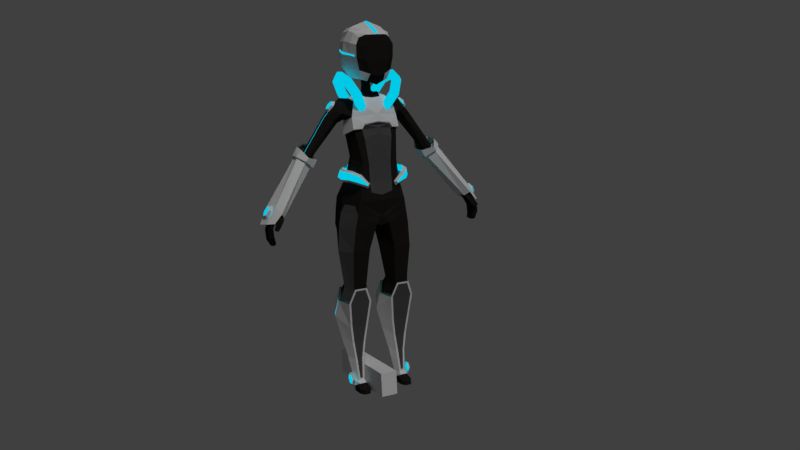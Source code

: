 # Source: scifi-character.blend  (saved by Blender 2.79.0; exported with 4.5.12 LTS)
import bpy
from mathutils import Matrix  # noqa: F401  (used for matrix-valued properties, if any)

bpy.ops.wm.read_factory_settings(use_empty=True)
scene = bpy.context.scene
scene.name = 'Scene'

# ---- collections
col_collection_1 = bpy.data.collections.new('Collection 1'); scene.collection.children.link(col_collection_1)
col_collection_2 = bpy.data.collections.new('Collection 2'); scene.collection.children.link(col_collection_2)
col_collection_2.hide_render = True
col_collection_2.hide_viewport = True

# ---- materials (node trees are filled in below, after node groups)
mat_material = bpy.data.materials.new('Material')
mat_material.alpha_threshold = 0.0
mat_material.roughness = 0.5
mat_material.line_color = (0.0, 0.0, 0.0, 1.0)
mat_material_001 = bpy.data.materials.new('Material.001')
mat_material_001.alpha_threshold = 0.0
mat_material_001.roughness = 0.5
mat_material_002 = bpy.data.materials.new('Material.002')
mat_material_002.alpha_threshold = 0.0
mat_material_002.roughness = 0.5
mat_material_003 = bpy.data.materials.new('Material.003')
mat_material_003.alpha_threshold = 0.0
mat_material_003.roughness = 0.5
mat_material_006 = bpy.data.materials.new('Material.006')
mat_material_006.alpha_threshold = 0.0
mat_material_006.roughness = 0.5
mat_material_005 = bpy.data.materials.new('Material.005')
mat_material_005.alpha_threshold = 0.0
mat_material_005.roughness = 0.5
mat_material_004 = bpy.data.materials.new('Material.004')
mat_material_004.alpha_threshold = 0.0
mat_material_004.roughness = 0.5

# ---- material node trees
mat_material.use_nodes = True; mat_material.node_tree.nodes.clear()
_N = mat_material.node_tree.nodes; _L = mat_material.node_tree.links
n0 = _N.new('ShaderNodeOutputMaterial'); n0.name = 'Material Output'; n0.location = (300, 300)
n1 = _N.new('ShaderNodeBsdfDiffuse'); n1.name = 'Diffuse BSDF'; n1.location = (10, 300)
n1.inputs[0].default_value = (0.01739, 0.01568, 0.01385, 1.0)
_L.new(n1.outputs[0], n0.inputs[0])
n0.is_active_output = True
mat_material_001.use_nodes = True; mat_material_001.node_tree.nodes.clear()
_N = mat_material_001.node_tree.nodes; _L = mat_material_001.node_tree.links
n0 = _N.new('ShaderNodeOutputMaterial'); n0.name = 'Material Output'; n0.location = (300, 300)
n1 = _N.new('ShaderNodeBsdfDiffuse'); n1.name = 'Diffuse BSDF'; n1.location = (10, 300)
_L.new(n1.outputs[0], n0.inputs[0])
n0.is_active_output = True
mat_material_002.use_nodes = True; mat_material_002.node_tree.nodes.clear()
_N = mat_material_002.node_tree.nodes; _L = mat_material_002.node_tree.links
n0 = _N.new('ShaderNodeOutputMaterial'); n0.name = 'Material Output'; n0.location = (300, 300)
n1 = _N.new('ShaderNodeEmission'); n1.name = 'Emission'; n1.location = (10, 300)
n1.inputs[0].default_value = (0.0, 0.5905, 0.8, 1.0)
_L.new(n1.outputs[0], n0.inputs[0])
n0.is_active_output = True
mat_material_003.use_nodes = True; mat_material_003.node_tree.nodes.clear()
_N = mat_material_003.node_tree.nodes; _L = mat_material_003.node_tree.links
n0 = _N.new('ShaderNodeOutputMaterial'); n0.name = 'Material Output'; n0.location = (300, 300)
n1 = _N.new('ShaderNodeBsdfDiffuse'); n1.name = 'Diffuse BSDF'; n1.location = (10, 300)
n1.inputs[0].default_value = (0.08001, 0.08001, 0.08001, 1.0)
_L.new(n1.outputs[0], n0.inputs[0])
n0.is_active_output = True
mat_material_006.use_nodes = True; mat_material_006.node_tree.nodes.clear()
_N = mat_material_006.node_tree.nodes; _L = mat_material_006.node_tree.links
n0 = _N.new('ShaderNodeOutputMaterial'); n0.name = 'Material Output'; n0.location = (300, 300)
n1 = _N.new('ShaderNodeEmission'); n1.name = 'Emission'; n1.location = (10, 300)
n1.inputs[0].default_value = (0.8, 0.1316, 0.1483, 1.0)
_L.new(n1.outputs[0], n0.inputs[0])
n0.is_active_output = True
mat_material_005.use_nodes = True; mat_material_005.node_tree.nodes.clear()
_N = mat_material_005.node_tree.nodes; _L = mat_material_005.node_tree.links
n0 = _N.new('ShaderNodeOutputMaterial'); n0.name = 'Material Output'; n0.location = (300, 300)
n1 = _N.new('ShaderNodeEmission'); n1.name = 'Emission'; n1.location = (10, 300)
n1.inputs[0].default_value = (0.3167, 0.8, 0.1545, 1.0)
_L.new(n1.outputs[0], n0.inputs[0])
n0.is_active_output = True
mat_material_004.use_nodes = True; mat_material_004.node_tree.nodes.clear()
_N = mat_material_004.node_tree.nodes; _L = mat_material_004.node_tree.links
n0 = _N.new('ShaderNodeOutputMaterial'); n0.name = 'Material Output'; n0.location = (300, 300)
n1 = _N.new('ShaderNodeEmission'); n1.name = 'Emission'; n1.location = (10, 300)
n1.inputs[0].default_value = (0.01943, 0.2584, 0.8, 1.0)
_L.new(n1.outputs[0], n0.inputs[0])
n0.is_active_output = True

# ---- world
world_world = bpy.data.worlds.new('World'); scene.world = world_world
world_world.color = (0.05088, 0.05088, 0.05088)
world_world.use_sun_shadow = False
world_world.sun_shadow_jitter_overblur = 0.0
world_world.cycles.sampling_method = 'MANUAL'

# ---- cameras
cam_camera = bpy.data.cameras.new('Camera')
cam_camera.clip_end = 100.0
cam_camera.lens = 35.0
cam_camera.sensor_width = 32.0
cam_camera.sensor_height = 18.0
cam_camera.ortho_scale = 7.314
cam_camera.dof.focus_distance = 0.0

# ---- lights
light_lamp = bpy.data.lights.new('Lamp', 'SUN')
light_lamp.transmission_factor = 0.0
light_lamp.cutoff_distance = 30.0
light_lamp.angle = 0.1993
light_lamp.energy = 1.0
light_lamp.shadow_buffer_clip_start = 1.001
light_lamp.shadow_soft_size = 0.1
light_lamp.shadow_cascade_max_distance = 1000.0

# ---- meshes
me_cube_006 = bpy.data.meshes.new('Cube.006')
me_cube_006.from_pydata([(0.7577, 0.2874, 6.891), (0.6545, -0.7147, 6.709), (0.9215, -0.1803, 6.848), (0.5247, 0.3582, 6.844), (0.7616, -0.683, 6.429), (0.9963, -0.1436, 6.49), (0.8399, 0.4191, 6.575), (0.5247, 0.4359, 6.662), (0.4505, -0.6913, 6.292), (0.3904, -0.7117, 6.424), (0.5603, 0.3486, 6.988), (0.3619, 0.3192, 7.065), (0.1635, 0.3486, 6.988), (0.08128, 0.4196, 6.803), (0.1635, 0.4907, 6.618), (0.3619, 0.5201, 6.541), (0.3619, 0.5594, 6.62), (0.2059, 0.5363, 6.681), (0.1413, 0.4804, 6.826), (0.6425, 0.4196, 6.803), (0.5603, 0.4907, 6.618), (0.2059, 0.4246, 6.972), (0.3619, 0.4015, 7.032), (0.5179, 0.4246, 6.972), (0.5825, 0.4804, 6.826), (0.5179, 0.5363, 6.681), (0.7911, -0.7535, 6.494), (0.4882, -0.7749, 6.373), (0.7907, 0.3545, 6.857), (0.5681, 0.4113, 6.826), (1.011, -0.1802, 6.798), (0.7463, -0.7661, 6.67), (0.5678, 0.4593, 6.713), (0.8558, 0.4518, 6.666), (1.063, -0.1615, 6.563), (0.4719, -0.7825, 6.412), (0.3619, 0.4804, 6.826), (0.9223, -0.5325, 6.771), (0.9631, -0.5176, 6.563), (0.8371, -0.5059, 6.818), (0.9095, -0.4732, 6.496), (0.9604, 0.09593, 6.826), (1.023, 0.1486, 6.613), (0.8964, 0.06781, 6.867), (0.9813, 0.1448, 6.53), (0.309, 0.3656, 7.004), (0.2536, 0.3789, 6.983), (0.0, 0.4124, 6.786), (0.0, 0.3939, 6.818), (0.1221, 0.4312, 7.563), (0.06827, 0.4342, 7.545), (0.3299, 0.4155, 6.794), (0.3782, 0.3908, 6.822), (0.1893, 0.3482, 7.178), (0.2473, 0.3371, 7.184)], [], [(28, 33, 32, 29), (41, 42, 33, 28), (37, 38, 34, 30), (27, 26, 31, 35), (20, 25, 24, 19), (12, 21, 18, 13), (11, 22, 21, 12), (14, 17, 16, 15), (13, 18, 17, 14), (15, 16, 25, 20), (10, 23, 22, 11), (19, 24, 23, 10), (26, 27, 8, 4), (28, 29, 3, 0), (41, 28, 0, 43), (37, 30, 2, 39), (29, 32, 7, 3), (32, 33, 6, 7), (42, 34, 5, 44), (38, 26, 4, 40), (35, 31, 1, 9), (27, 35, 9, 8), (25, 16, 36), (24, 25, 36), (16, 17, 36), (18, 21, 36), (21, 22, 36), (22, 23, 36), (17, 18, 36), (23, 24, 36), (34, 38, 40, 5), (31, 37, 39, 1), (31, 26, 38, 37), (33, 42, 44, 6), (30, 41, 43, 2), (30, 34, 42, 41), (51, 52, 48, 47), (53, 50, 49, 54), (46, 53, 54, 45)])
me_cube_006.polygons.foreach_set('material_index', [2, 2, 2, 2, 1, 1, 1, 1, 1, 1, 1, 1, 1, 1, 1, 1, 1, 1, 1, 1, 1, 1, 2, 2, 2, 2, 2, 2, 2, 2, 1, 1, 2, 1, 1, 2, 2, 2, 2])
me_cube_006.materials.append(mat_material)
me_cube_006.materials.append(mat_material_001)
me_cube_006.materials.append(mat_material_002)
me_cube_006.materials.append(mat_material_003)
me_cube_006.use_remesh_preserve_volume = False
me_cube_006.use_remesh_preserve_attributes = False
me_cube_006.use_mirror_vertex_groups = False
me_cube_006.update()
me_cube = bpy.data.meshes.new('Cube')
me_cube.from_pydata([(0.09825, 0.2212, 5.107), (0.2002, -0.6571, 5.214), (0.0, 8.262e-08, 4.994), (0.6458, 0.3128, 8.403), (0.7102, -0.3726, 8.373), (0.7649, 0.02354, 8.288), (0.1198, 0.0, 4.994), (0.0, 0.2212, 5.122), (0.0, -0.5454, 5.138), (0.0, 0.4606, 8.17), (0.0, -0.6289, 8.425), (0.8538, 0.693, 5.965), (0.722, -0.693, 5.908), (0.9778, 0.007794, 5.955), (0.0, 0.693, 5.908), (0.0, -0.693, 5.908), (0.5474, 0.2641, 7.179), (0.5474, -0.6299, 7.051), (0.0, 0.3294, 7.191), (0.6988, -0.1891, 7.136), (0.0, -0.6299, 7.001), (0.9391, 0.5027, 4.415), (1.203, 1.652e-07, 4.415), (0.9391, -0.5027, 4.415), (0.4107, -0.5027, 4.415), (0.1464, 1.652e-07, 4.415), (0.4107, 0.5027, 4.415), (0.8868, 0.263, 3.5), (1.071, 1.652e-07, 3.319), (0.8868, -0.263, 3.139), (0.5183, -0.263, 3.139), (0.3341, 1.652e-07, 3.319), (0.5183, 0.263, 3.5), (1.059, 0.8194, 2.716), (1.271, 0.3702, 2.375), (0.9292, -0.112, 2.051), (0.4182, -0.1108, 2.044), (0.1338, 0.3702, 2.375), (0.3458, 0.8194, 2.716), (0.8175, 0.2498, 0.01591), (0.9012, 0.06383, 0.152), (0.8175, -0.1791, 0.2632), (0.5876, -0.1791, 0.2632), (0.5039, 0.06383, 0.152), (0.5876, 0.2498, 0.01591), (0.2846, 0.7064, 5.123), (0.8627, -0.5979, 5.161), (0.9981, 0.5979, 5.154), (1.135, 0.0, 5.182), (0.4947, 0.2686, 8.881), (0.4868, -0.3232, 8.784), (0.6121, -0.0001213, 8.859), (0.0, 0.4384, 8.87), (0.0, -0.4796, 8.731), (0.1939, 0.202, 8.931), (0.2226, -0.3478, 8.916), (0.343, 0.0002882, 9.052), (0.0, 0.2224, 8.942), (0.0, -0.3802, 8.887), (0.8617, 0.4112, 8.453), (0.9342, -0.2129, 8.475), (0.8228, 0.02706, 8.275), (0.7661, 0.3167, 8.907), (0.838, -0.1912, 8.762), (0.8606, 0.01221, 8.865), (1.032, 0.03774, 8.824), (1.22, 0.03582, 8.574), (1.196, 0.26, 8.579), (1.002, 0.1968, 8.772), (0.9846, -0.1328, 8.746), (1.132, -0.154, 8.536), (0.1064, 0.1392, 9.077), (0.1064, -0.03566, 9.077), (0.1716, 0.05174, 9.077), (0.0, 0.1392, 9.077), (0.0, -0.03566, 9.077), (1.797, 0.3603, 7.614), (1.967, 0.3085, 7.666), (1.664, 0.295, 7.467), (2.396, 0.3005, 7.02), (3.077, 0.1003, 5.744), (3.081, -0.3948, 5.83), (3.152, -0.2649, 5.84), (3.143, -0.01613, 5.804), (0.7923, -0.6454, 5.534), (1.055, 0.0005389, 5.566), (0.926, 0.6673, 5.559), (0.08017, 0.7948, 5.515), (0.1448, -0.6454, 5.399), (0.0, -0.5961, 5.455), (0.8009, -0.1351, 6.543), (0.0, -0.6425, 6.455), (0.6662, 0.3782, 6.573), (0.6047, -0.6425, 6.455), (0.0, 0.3782, 6.546), (0.4113, -0.5397, 9.415), (0.4822, -0.6342, 10.59), (0.5164, 0.3743, 10.78), (0.0, 0.1535, 9.419), (0.0, 0.4837, 11.01), (0.5689, 0.5433, 10.26), (0.5162, 0.03696, 9.487), (0.5721, -0.1628, 10.8), (0.5808, -0.6353, 10.04), (0.0, -0.8576, 10.66), (0.0, -0.1737, 11.08), (0.7391, -0.0132, 10.16), (3.242, 0.1279, 5.588), (3.181, -0.02963, 5.572), (3.184, -0.329, 5.624), (3.247, -0.4709, 5.692), (3.308, -0.3134, 5.708), (3.305, -0.01396, 5.656), (3.372, 0.08644, 5.344), (3.299, -0.06561, 5.36), (3.302, -0.365, 5.412), (3.377, -0.5124, 5.448), (3.451, -0.3603, 5.432), (3.448, -0.06091, 5.38), (3.002, -0.4748, 5.682), (3.04, -0.5388, 5.604), (3.188, -0.5704, 5.658), (3.37, 0.04043, 5.08), (3.299, -0.1065, 5.125), (3.301, -0.4059, 5.177), (3.375, -0.5584, 5.184), (3.447, -0.4115, 5.138), (3.444, -0.1121, 5.086), (3.301, -0.03396, 4.934), (3.261, -0.1512, 4.988), (3.262, -0.3928, 5.009), (3.304, -0.5171, 4.976), (3.344, -0.3998, 4.922), (3.343, -0.1583, 4.901), (3.288, -0.2542, 4.907), (3.216, -0.5192, 5.47), (3.292, -0.5512, 5.543), (3.153, -0.5827, 5.442), (3.25, -0.6225, 5.519), (3.276, -0.5535, 5.367), (3.347, -0.5696, 5.391), (3.245, -0.6028, 5.34), (3.362, -0.6303, 5.399), (0.05894, 0.5078, 5.306), (0.0, 0.4923, 5.311), (0.5331, 0.4911, 1.126), (1.117, 0.08463, 3.103), (0.4954, 0.3975, 3.318), (0.2883, 0.08463, 3.103), (0.872, 0.4911, 1.126), (0.9097, 0.3975, 3.318), (0.9835, 0.2344, 1.077), (0.4216, 0.2344, 1.077), (0.6199, -0.0222, 1.033), (0.7852, -0.0222, 1.033), (0.8574, -0.0353, 1.543), (0.2777, 0.3236, 1.726), (0.4168, 0.7031, 1.841), (0.5477, -0.0353, 1.543), (1.127, 0.3236, 1.726), (0.9883, 0.7031, 1.841), (0.798, 0.2431, 0.3567), (0.8874, 0.08165, 0.3505), (0.5177, 0.08165, 0.3505), (0.7408, -0.07496, 0.4023), (0.6643, -0.07496, 0.4023), (0.6071, 0.2431, 0.3567), (0.4557, 0.5095, 3.158), (0.9494, 0.5095, 3.158), (1.158, 0.1604, 2.91), (0.2473, 0.1604, 2.91), (0.4918, -0.2226, 2.848), (0.9134, -0.2226, 2.848), (0.1751, 0.1622, 2.9), (0.3361, -0.2816, 2.828), (1.23, 0.1622, 2.9), (0.9885, 0.5666, 3.188), (0.4166, 0.5666, 3.188), (1.069, -0.2816, 2.828), (0.5106, -0.3862, 3.27), (0.9048, -0.3862, 3.27), (0.5735, 0.3837, 7.865), (0.6766, -0.4516, 7.992), (0.8615, -0.02348, 7.847), (0.0, 0.3503, 7.461), (0.3415, 0.3847, 7.806), (0.286, 0.4269, 7.565), (0.0, 0.4494, 8.087), (0.2252, 0.4305, 8.013), (0.7199, -0.4093, 8.353), (0.6147, -0.355, 8.805), (0.7722, 0.02621, 8.255), (0.6316, 0.4226, 8.358), (0.6121, 0.0001922, 8.887), (0.483, 0.2957, 8.912), (0.313, 2.949e-05, 8.999), (0.2358, -0.3552, 8.912), (0.2356, 0.4037, 9.04), (0.0, 0.4119, 9.016), (0.0, -0.3479, 8.916), (0.7358, -0.5143, 8.002), (0.0, -0.6257, 8.022), (0.6136, 0.4509, 7.862), (0.783, -0.02863, 7.847), (0.3438, 0.4606, 7.799), (0.285, 0.3531, 7.585), (0.0, 0.3637, 7.446), (0.4757, -0.5947, 8.021), (0.0, -0.688, 8.208), (0.3992, -0.5999, 8.165), (1.25, 0.1859, 8.549), (1.144, 0.2887, 8.68), (1.036, 0.1946, 8.815), (1.035, -0.002339, 8.82), (1.141, -0.1051, 8.69), (1.248, -0.01102, 8.554), (2.045, 0.2812, 7.206), (1.936, 0.03986, 7.119), (0.0, 0.7862, 9.858), (3.034, -0.05939, 5.714), (2.983, -0.3017, 5.727), (0.6472, -0.00158, 9.745), (0.0, -0.8487, 9.488), (0.5006, -0.6165, 9.676), (0.5377, 0.5512, 9.837), (3.095, -0.4942, 5.743), (2.087, 0.3948, 7.195), (1.892, 0.2497, 7.052), (1.882, -0.005986, 7.064), (2.08, -0.151, 7.234), (2.27, 0.006538, 7.364), (2.271, 0.253, 7.349), (3.076, 0.2664, 5.699), (2.93, -0.03374, 5.722), (2.983, -0.4413, 5.707), (3.1, -0.5909, 5.819), (3.193, -0.3657, 6.013), (3.31, 0.08525, 5.97), (2.153, 0.03986, 7.294), (2.045, -0.04059, 7.206), (2.153, 0.2008, 7.294), (1.936, 0.2008, 7.119), (2.148, 0.2984, 6.829), (2.276, 0.3927, 6.92), (1.277, 0.1647, 8.622), (1.195, 0.2437, 8.723), (1.113, 0.1714, 8.827), (1.111, 0.02015, 8.831), (1.193, -0.0588, 8.73), (1.275, 0.01348, 8.626), (3.297, 0.1925, 5.539), (3.318, -0.5539, 5.565), (3.486, -0.3657, 5.552), (3.566, -0.01825, 5.516), (0.9332, 0.0412, 0.5638), (0.9102, 0.03847, 0.2279), (0.9157, 0.1997, 0.187), (0.9205, 0.3104, 0.3672), (0.9292, 0.2096, 0.5531), (0.9331, -0.001863, 0.5587), (0.9283, -0.1126, 0.3785), (0.9196, -0.01183, 0.1926), (0.9891, 0.1775, 0.2274), (0.9928, 0.2626, 0.3659), (0.9995, 0.1852, 0.5086), (1.002, 0.02275, 0.5129), (0.9988, -0.06229, 0.3745), (0.9921, 0.0151, 0.2317), (1.313, -0.09799, 8.344), (1.39, 0.0455, 8.382), (1.372, 0.2241, 8.385), (0.988, 0.06194, 8.197), (1.159, -0.1277, 8.275), (1.105, 0.3209, 8.267), (1.688, 0.3055, 7.237), (2.06, -0.2477, 7.291), (2.195, -0.05295, 7.51), (2.186, 0.3055, 7.589), (2.098, 0.4861, 7.177), (1.836, 0.2922, 6.986), (1.858, -0.04992, 6.968), (2.142, -0.245, 7.178), (2.355, -0.03749, 7.326), (2.348, 0.2787, 7.344), (1.951, 0.4864, 7.41), (1.728, -0.06365, 7.192), (0.0, 0.4098, 7.503), (0.1984, 0.4204, 7.584), (0.2806, 0.446, 7.781), (0.1984, 0.4715, 7.978), (0.0, 0.4821, 8.06), (0.0, 0.4862, 7.559), (0.1484, 0.4943, 7.621), (0.2115, 0.5139, 7.772), (0.1484, 0.5335, 7.923), (0.0, 0.5417, 7.986), (0.3872, -0.5905, 8.129), (0.0, -0.6874, 6.063), (0.3491, -0.6299, 7.007), (0.3563, -0.6425, 6.455), (0.0, -0.6493, 7.874), (0.4327, -0.6052, 7.72), (0.3403, -0.6838, 6.162), (0.4646, -0.5129, 7.996), (0.0, -0.582, 8.159), (1.146, 8.262e-08, 5.055), (0.9854, 0.536, 4.995), (0.3088, 0.6258, 4.987), (0.7764, 0.1917, 0.2668), (0.8503, 0.06383, 0.2659), (0.7764, -0.06408, 0.2649), (0.6287, -0.06408, 0.2649), (0.5549, 0.06383, 0.2659), (0.6287, 0.1917, 0.2668), (0.7894, 0.2142, -0.000176), (0.8762, 0.06383, -0.00128), (0.8132, 0.04293, -0.00128), (0.7579, 0.1388, -0.0005765), (0.5289, 0.06383, -0.00128), (0.6157, 0.2142, -0.000176), (0.8762, -0.3221, 0.1331), (0.7894, -0.4725, 0.132), (0.6157, -0.4725, 0.132), (0.5289, -0.3221, 0.1331), (0.8762, -0.3221, -0.00128), (0.7894, -0.4725, -0.002385), (0.6157, -0.4725, -0.002385), (0.5289, -0.3221, -0.00128), (0.5919, 0.04293, -0.00128), (0.6472, 0.1388, -0.0005765), (0.8132, -0.3235, -0.00128), (0.7579, -0.4194, -0.001984), (0.6472, -0.4194, -0.001984), (0.5919, -0.3235, -0.00128), (0.2273, -0.7648, 9.561), (0.2627, -0.5876, 9.362), (0.113, 0.005557, 9.395), (0.0, -0.02597, 9.368), (0.1162, 0.1355, 9.431), (0.1251, 0.0641, 9.402), (0.9958, 0.1001, 0.3702), (0.0, 0.5139, 7.772), (0.915, -0.0346, 1.535), (0.843, -0.02227, 1.027), (0.4901, -0.0346, 1.535), (0.4759, -0.112, 2.051), (0.6101, -0.07985, 0.3443), (0.5621, -0.02227, 1.027), (0.9869, -0.1108, 2.044), (0.3954, -0.2797, 2.821), (1.01, -0.2798, 2.821), (0.795, -0.07985, 0.3443), (0.5505, -0.3728, 3.213), (0.864, -0.3728, 3.213), (1.24, 0.4361, 2.425), (0.8889, 0.09111, 0.132), (0.9672, 0.2721, 1.084), (1.107, 0.3793, 1.743), (0.8743, 0.1053, 0.3514), (1.195, 0.2216, 2.942), (0.9562, -0.1255, 5.821), (0.8139, -0.5098, 5.789), (3.239, -0.1801, 6.035), (3.405, -0.2454, 5.749), (3.446, -0.09445, 5.692), (3.36, 0.04781, 5.824), (3.257, -0.01662, 5.997), (3.238, -0.2233, 6.038), (3.324, -0.3656, 5.907), (3.427, -0.3011, 5.734), (3.483, -0.1073, 5.77), (3.417, 0.001951, 5.871), (3.337, -0.04753, 6.003), (3.323, -0.2063, 6.035), (3.389, -0.3155, 5.934), (3.468, -0.266, 5.802), (3.403, -0.1568, 5.902), (1.19, 0.03612, 8.613), (2.153, 0.07087, 7.294), (1.216, 0.07498, 8.575), (1.386, 0.08085, 8.383), (0.1893, 0.3482, 7.178), (0.2473, 0.3371, 7.184), (0.1891, 0.3393, 7.178), (0.2475, 0.346, 7.184), (1.971, 0.3859, 7.603), (2.127, 0.3743, 7.528), (1.77, 0.3718, 7.267), (1.723, 0.3361, 7.436), (1.851, 0.4515, 7.551), (2.125, 0.357, 6.941), (1.901, 0.3536, 7.054), (2.263, 0.3429, 7.31), (2.3, 0.36, 7.074), (2.212, 0.4166, 7.005), (0.5458, -0.4345, 10.74), (0.4752, -0.2514, 9.451), (0.0, -0.541, 10.89), (0.66, -0.3388, 10.11), (0.5674, -0.3091, 9.714), (0.4553, 0.4772, 9.661), (0.6547, -0.389, 10.46), (0.0, 0.7637, 10.69), (0.0, 0.6891, 9.66), (0.7005, -0.07286, 10.52), (0.0, -0.6547, 9.25), (0.7731, 0.5418, 9.491), (0.6405, 0.4809, 9.502), (0.5994, 0.3773, 9.407), (0.691, 0.3347, 9.301), (0.8236, 0.3956, 9.29), (0.8646, 0.4992, 9.385), (0.5166, 0.7564, 9.032), (0.4093, 0.6743, 9.089), (0.4189, 0.5283, 9.084), (0.5358, 0.4645, 9.024), (0.6431, 0.5466, 8.967), (0.6335, 0.6926, 8.972), (0.2886, 0.5381, 8.561), (0.2039, 0.4775, 8.664), (0.2585, 0.3747, 8.753), (0.3979, 0.3324, 8.739), (0.4827, 0.393, 8.636), (0.428, 0.4958, 8.547), (0.2227, 0.01471, 8.353), (0.1444, 0.005835, 8.476), (0.2121, 0.006358, 8.606), (0.358, 0.01576, 8.613), (0.4362, 0.02464, 8.489), (0.3686, 0.02411, 8.359), (0.3574, -0.5071, 8.53), (0.2658, -0.4645, 8.636), (0.3068, -0.3609, 8.73), (0.4395, -0.2999, 8.719), (0.531, -0.3426, 8.614), (0.49, -0.4462, 8.519), (0.6138, -0.7217, 8.988), (0.4969, -0.6579, 9.048), (0.4873, -0.5119, 9.053), (0.5946, -0.4298, 8.997), (0.7115, -0.4936, 8.936), (0.7211, -0.6396, 8.931), (0.8418, -0.5034, 9.459), (0.7024, -0.4611, 9.473), (0.6478, -0.3582, 9.384), (0.7325, -0.2977, 9.282), (0.8719, -0.34, 9.267), (0.9266, -0.4428, 9.356), (0.9078, 0.02001, 9.667), (0.7619, 0.01061, 9.661), (0.6942, 0.01009, 9.531), (0.7725, 0.01897, 9.408), (0.9184, 0.02837, 9.414), (0.986, 0.02889, 9.544), (0.5866, -0.6634, 10.39), (0.548, 0.5311, 10.53), (0.0, -0.8814, 9.883), (0.0, -0.888, 10.27), (0.319, -0.7888, 10.31), (0.04051, 0.1392, 9.077), (0.3564, 0.4015, 10.9), (0.3287, -0.7555, 10.66), (0.4753, -0.1348, 10.91), (0.1907, 0.792, 10.3), (0.08675, 0.2195, 8.934), (0.1301, 0.7966, 10.18), (0.07096, 0.1445, 9.425), (0.145, 0.7803, 10.44), (0.3393, -0.4754, 10.83), (0.3829, 0.553, 9.667), (0.3621, -0.7881, 9.934), (0.0, 0.8121, 10.48), (0.0, 0.8387, 10.31), (0.0, 0.8497, 10.13), (0.2688, 0.6347, 9.862), (0.3922, 0.6424, 10.62), (0.3822, 0.7156, 10.29), (0.5635, 0.5401, 10.33), (0.6591, -0.3471, 10.16), (0.3839, 0.7031, 10.35), (0.6016, -0.5576, 10.06), (0.7309, -0.02585, 10.23), (0.6045, -0.5548, 10.12), (0.1852, 0.7872, 10.36), (0.06355, -0.5287, 10.88), (0.06355, 0.469, 10.99), (0.06355, -0.1685, 11.06), (0.0, -0.8175, 10.69), (0.06355, -0.7893, 10.69), (0.06355, 0.7982, 10.46), (0.06355, 0.744, 10.68), (1.882, 0.02822, 7.199), (1.994, -0.04458, 7.285), (2.1, 0.04025, 7.369), (2.099, 0.2024, 7.369), (1.87, 0.1911, 7.194), (1.979, 0.284, 7.28), (2.1, 0.07156, 7.369), (0.1483, 0.05792, 9.24), (0.1097, -0.01505, 9.236), (0.0, -0.03081, 9.223), (0.1113, 0.1373, 9.254), (0.0, 0.1463, 9.248), (0.05574, 0.1418, 9.251), (1.885, -0.05314, 7.455), (1.986, 0.04109, 7.532), (1.982, 0.2059, 7.532), (1.729, 0.1704, 7.355), (1.839, 0.2899, 7.438), (1.985, 0.07305, 7.532), (1.766, 0.003216, 7.372)], [(255, 254), (363, 362)], [(92, 11, 14, 94), (0, 6, 2, 7), (183, 191, 189, 200), (84, 88, 1, 46), (202, 192, 191, 183), (3, 49, 62, 59), (200, 189, 209, 207), (10, 189, 190, 53), (6, 1, 8, 2), (89, 8, 1, 88), (84, 46, 48, 85), (93, 17, 298, 299), (92, 16, 19, 90), (90, 19, 17, 93), (181, 16, 205, 185), (85, 48, 47, 86), (26, 25, 0, 307), (6, 25, 24, 1), (22, 23, 29, 28), (25, 26, 32, 31), (23, 24, 30, 29), (26, 21, 27, 32), (21, 22, 28, 27), (24, 25, 31, 30), (175, 178, 348, 34), (173, 177, 38, 37), (35, 350, 349, 345), (177, 176, 33, 38), (359, 175, 34, 354), (174, 173, 37, 36), (166, 161, 39, 44), (358, 162, 40, 355), (346, 163, 43, 42), (162, 351, 41, 40), (163, 166, 44, 43), (351, 346, 42, 41), (143, 87, 45, 0), (0, 25, 6), (21, 26, 307, 306), (47, 48, 305, 306), (46, 1, 24, 23), (48, 46, 305), (7, 144, 143, 0), (86, 47, 45, 87), (53, 190, 196, 58), (194, 52, 198, 197), (192, 9, 52, 194), (50, 4, 60, 63), (464, 57, 74, 459), (55, 195, 73, 72), (193, 194, 197, 56), (190, 193, 56, 196), (65, 377, 379, 67, 68), (63, 60, 70, 69), (5, 3, 59, 61), (49, 51, 64, 62), (4, 5, 61, 60), (51, 50, 63, 64), (64, 65, 68, 62), (63, 69, 65, 64), (69, 70, 66, 377, 65), (62, 68, 67, 59), (199, 55, 72, 75), (195, 54, 71, 73), (491, 217, 239, 492), (492, 239, 238, 493), (493, 238, 378, 497), (494, 240, 216, 496), (496, 216, 241, 495), (495, 241, 217, 491), (11, 86, 87, 14), (13, 85, 86, 11), (12, 84, 361), (89, 88, 12, 15), (13, 90, 93, 12), (11, 92, 90, 13), (12, 93, 299, 302), (16, 92, 94, 18), (336, 95, 335, 405, 337), (475, 460, 97, 455), (401, 395, 96, 454), (338, 400, 101, 339), (468, 484, 488, 487, 104, 461), (460, 485, 486, 462), (500, 75, 72, 499), (499, 72, 73, 498), (466, 469, 400, 338), (398, 478, 482, 480), (399, 398, 480, 103, 223), (224, 100, 106, 221), (455, 97, 102, 404), (474, 476, 100, 224), (336, 396, 95), (498, 73, 71, 501), (219, 80, 107, 108), (80, 83, 112, 107), (82, 81, 110, 111), (220, 219, 108, 109), (83, 82, 111, 112), (120, 109, 135, 137), (107, 112, 118, 113), (111, 110, 116, 117), (109, 108, 114, 115), (112, 111, 117, 118), (110, 109, 115, 116), (108, 107, 113, 114), (225, 119, 120, 121), (220, 109, 120, 119), (110, 81, 225, 121), (118, 117, 126, 127), (116, 115, 124, 125), (114, 113, 122, 123), (113, 118, 127, 122), (117, 116, 125, 126), (115, 114, 123, 124), (127, 126, 132, 133), (125, 124, 130, 131), (123, 122, 128, 129), (122, 127, 133, 128), (126, 125, 131, 132), (124, 123, 129, 130), (128, 134, 129), (133, 134, 128), (131, 134, 132), (135, 136, 140, 139), (130, 134, 131), (130, 129, 134), (134, 133, 132), (121, 120, 137, 138), (110, 121, 138, 136), (109, 110, 136, 135), (139, 140, 142, 141), (137, 135, 139, 141), (138, 137, 141, 142), (136, 138, 142, 140), (143, 144, 14, 87), (12, 88, 84), (30, 31, 148), (27, 28, 146, 150), (32, 27, 150, 147), (155, 158, 153, 154), (31, 32, 147, 148), (28, 29, 146), (156, 157, 145, 152), (159, 342, 343, 151), (344, 156, 152, 347), (357, 159, 151, 356), (157, 160, 149, 145), (38, 33, 160, 157), (354, 34, 159, 357), (36, 37, 156, 344), (34, 348, 342, 159), (37, 38, 157, 156), (35, 345, 158, 155), (154, 153, 165, 164), (152, 145, 166, 163), (151, 343, 351, 162), (347, 152, 163, 346), (356, 151, 162, 358), (145, 149, 161, 166), (30, 148, 170, 171), (150, 146, 169, 168), (147, 150, 168, 167), (29, 30, 171, 172), (148, 147, 167, 170), (146, 29, 172, 169), (349, 350, 353, 352), (192, 188, 187, 9), (17, 182, 301, 298), (16, 181, 203, 19), (19, 203, 182, 17), (205, 16, 18, 184), (188, 192, 202, 204), (209, 189, 10, 208), (386, 284, 389, 385), (284, 387, 388, 389), (81, 220, 119, 225), (226, 231, 237, 232), (230, 229, 235, 236), (228, 227, 233, 234), (231, 230, 236, 237), (229, 228, 234, 235), (227, 226, 232, 233), (95, 223, 334, 335), (396, 399, 223, 95), (391, 278, 394, 390), (400, 224, 221, 101), (278, 392, 393, 394), (469, 474, 224, 400), (249, 244, 245), (248, 249, 245), (248, 245, 246), (247, 248, 246), (214, 215, 249, 248), (212, 213, 247, 246), (210, 211, 245, 244), (215, 210, 244, 249), (213, 214, 248, 247), (211, 212, 246, 245), (232, 237, 253, 250), (237, 236, 252, 253), (236, 235, 251, 252), (266, 267, 340), (264, 265, 340), (263, 264, 340), (265, 266, 340), (260, 261, 267, 266), (258, 259, 265, 264), (256, 257, 263, 262), (261, 256, 262, 267), (259, 260, 266, 265), (257, 258, 264, 263), (61, 271, 272, 60), (59, 273, 271, 61), (67, 270, 273, 59), (66, 269, 380, 379), (70, 268, 269, 66), (60, 272, 268, 70), (275, 285, 280, 281), (284, 386, 392, 278), (285, 274, 279, 280), (277, 276, 282, 283), (276, 275, 281, 282), (387, 284, 278, 391), (238, 230, 231, 240, 378), (240, 231, 226, 216), (216, 226, 227, 241), (241, 227, 228, 217), (217, 228, 229, 239), (239, 229, 230, 238), (200, 182, 203, 183), (183, 203, 181, 202), (202, 181, 185, 204), (186, 205, 184, 206), (205, 186, 204, 185), (290, 289, 294, 295), (288, 287, 292, 293), (289, 288, 293, 294), (287, 286, 291, 292), (206, 286, 287, 186), (186, 287, 288, 204), (204, 288, 289, 188), (188, 289, 290, 187), (209, 296, 303, 207), (302, 297, 15, 12), (299, 298, 20, 91), (298, 301, 300, 20), (297, 302, 299, 91), (208, 304, 296, 209), (301, 182, 303), (303, 201, 300, 301), (207, 303, 182, 200), (190, 50, 51, 193), (193, 51, 49, 194), (194, 49, 3, 192), (192, 3, 5, 191), (191, 5, 4, 189), (189, 4, 50, 190), (201, 303, 296, 304), (307, 0, 45), (305, 46, 23, 22), (306, 307, 45, 47), (306, 305, 22, 21), (313, 308, 314, 319), (308, 309, 315, 314), (315, 309, 320, 324), (319, 314, 317, 329), (312, 313, 319, 318), (318, 319, 329, 328), (322, 323, 327, 326), (320, 321, 325, 324), (321, 322, 326, 325), (311, 312, 323, 322), (309, 310, 321, 320), (315, 324, 330, 316), (312, 318, 327, 323), (310, 311, 322, 321), (325, 326, 332, 331), (324, 325, 331, 330), (314, 315, 316, 317), (327, 318, 328, 333), (326, 327, 333, 332), (332, 333, 330, 331), (317, 316, 328, 329), (333, 328, 316, 330), (335, 334, 222, 405), (294, 293, 341), (292, 291, 341), (295, 294, 341), (293, 292, 341), (262, 263, 340), (267, 262, 340), (155, 154, 343, 342), (158, 345, 36, 344), (165, 153, 347, 346), (345, 349, 174, 36), (350, 35, 348, 178), (35, 155, 342, 348), (153, 158, 344, 347), (154, 164, 351, 343), (164, 165, 346, 351), (352, 353, 180, 179), (353, 350, 178, 180), (349, 352, 179, 174), (149, 356, 358, 161), (33, 354, 357, 160), (160, 357, 356, 149), (161, 358, 355, 39), (176, 359, 354, 33), (85, 360, 361, 84), (361, 360, 13, 12), (13, 360, 85), (374, 375, 376), (372, 373, 376), (371, 372, 376), (373, 374, 376), (368, 369, 375, 374), (366, 367, 373, 372), (364, 365, 371, 370), (369, 364, 370, 375), (367, 368, 374, 373), (365, 366, 372, 371), (370, 371, 376), (375, 370, 376), (379, 380, 270, 67), (497, 378, 240, 494), (379, 377, 66), (382, 381, 383, 384), (386, 385, 77, 277), (388, 387, 274, 78), (389, 388, 78, 76), (385, 389, 76, 77), (391, 390, 242, 279), (393, 392, 283, 79), (394, 393, 79, 243), (390, 394, 243, 242), (387, 391, 279, 274), (392, 386, 277, 283), (101, 221, 399, 396), (339, 101, 396, 336), (221, 106, 398, 399), (462, 486, 484, 468), (404, 102, 395, 401), (503, 459, 74, 502), (406, 412, 413, 407), (407, 413, 414, 408), (408, 414, 415, 409), (409, 415, 416, 410), (410, 416, 417, 411), (411, 417, 412, 406), (412, 418, 419, 413), (413, 419, 420, 414), (414, 420, 421, 415), (415, 421, 422, 416), (416, 422, 423, 417), (417, 423, 418, 412), (418, 424, 425, 419), (419, 425, 426, 420), (420, 426, 427, 421), (421, 427, 428, 422), (422, 428, 429, 423), (423, 429, 424, 418), (424, 430, 431, 425), (425, 431, 432, 426), (426, 432, 433, 427), (427, 433, 434, 428), (428, 434, 435, 429), (429, 435, 430, 424), (430, 436, 437, 431), (431, 437, 438, 432), (432, 438, 439, 433), (433, 439, 440, 434), (434, 440, 441, 435), (435, 441, 436, 430), (436, 442, 443, 437), (437, 443, 444, 438), (438, 444, 445, 439), (439, 445, 446, 440), (440, 446, 447, 441), (441, 447, 442, 436), (442, 448, 449, 443), (443, 449, 450, 444), (444, 450, 451, 445), (445, 451, 452, 446), (446, 452, 453, 447), (447, 453, 448, 442), (448, 406, 407, 449), (449, 407, 408, 450), (450, 408, 409, 451), (451, 409, 410, 452), (452, 410, 411, 453), (453, 411, 406, 448), (106, 481, 478, 398), (100, 477, 481, 106), (476, 479, 477, 100), (472, 483, 463), (501, 71, 459, 503), (102, 462, 468, 395), (403, 218, 474, 469), (473, 472, 463, 465), (98, 403, 469, 466), (97, 460, 462, 102), (395, 468, 461, 96), (54, 464, 459, 71), (104, 457, 458, 461), (454, 96, 461, 458), (103, 470, 334, 223), (334, 470, 456, 222), (470, 458, 457, 456), (103, 454, 458, 470), (473, 465, 474, 218), (467, 489, 490, 475), (463, 483, 479, 476), (465, 463, 476, 474), (485, 490, 402, 99), (477, 479, 475, 455), (480, 482, 478, 401, 454, 103), (478, 481, 404, 401), (481, 477, 455, 404), (483, 472, 471, 489, 467), (479, 483, 467, 475), (486, 485, 99, 105), (484, 486, 105, 397), (487, 488, 484, 397), (490, 489, 471, 402), (490, 485, 460, 475), (509, 497, 494, 506), (507, 495, 491, 510), (508, 496, 495, 507), (506, 494, 496, 508), (505, 493, 497, 509), (504, 492, 493, 505), (510, 491, 492, 504), (58, 55, 199), (55, 56, 195), (56, 197, 195), (54, 197, 464), (464, 198, 57), (58, 196, 55), (55, 196, 56), (464, 197, 198), (197, 54, 195), (338, 501, 503, 466), (466, 503, 502, 98), (339, 498, 501, 338), (336, 499, 498, 339), (337, 500, 499, 336), (272, 510, 504, 268), (268, 504, 505, 269), (269, 505, 509, 380), (270, 506, 508, 273), (273, 508, 507, 271), (271, 507, 510, 272), (380, 509, 506, 270)])
me_cube.polygons.foreach_set('material_index', [0, 0, 1, 0, 1, 0, 1, 1, 0, 0, 3, 0, 0, 0, 0, 0, 0, 0, 3, 0, 0, 0, 0, 0, 1, 1, 3, 1, 2, 1, 1, 2, 1, 1, 1, 1, 0, 0, 0, 0, 0, 3, 0, 0, 1, 1, 1, 0, 0, 0, 1, 1, 0, 0, 0, 0, 0, 0, 0, 0, 0, 0, 0, 0, 0, 0, 2, 0, 0, 0, 0, 0, 0, 0, 0, 0, 0, 0, 1, 1, 1, 1, 1, 1, 0, 0, 1, 2, 1, 1, 1, 1, 1, 0, 0, 0, 0, 0, 0, 0, 0, 0, 0, 0, 0, 0, 0, 0, 0, 0, 0, 0, 0, 0, 0, 0, 0, 0, 0, 0, 0, 0, 0, 0, 0, 0, 0, 0, 0, 0, 0, 0, 0, 0, 0, 0, 0, 0, 0, 0, 3, 0, 3, 1, 1, 1, 2, 1, 1, 2, 1, 1, 1, 3, 3, 1, 1, 1, 2, 1, 0, 0, 0, 0, 0, 3, 3, 1, 0, 0, 0, 0, 1, 1, 3, 3, 0, 1, 1, 1, 1, 1, 1, 1, 1, 3, 1, 3, 1, 2, 2, 2, 2, 1, 1, 1, 1, 1, 1, 1, 1, 1, 2, 2, 2, 2, 1, 1, 1, 1, 1, 1, 0, 0, 0, 2, 0, 0, 1, 3, 1, 1, 1, 3, 1, 1, 1, 1, 1, 1, 1, 1, 1, 0, 0, 1, 1, 1, 1, 1, 1, 1, 1, 1, 0, 3, 3, 3, 1, 0, 3, 1, 0, 0, 0, 0, 0, 0, 3, 0, 3, 0, 0, 0, 0, 0, 0, 0, 0, 0, 0, 0, 0, 0, 0, 0, 0, 0, 0, 0, 0, 0, 0, 0, 0, 0, 2, 2, 2, 2, 2, 2, 1, 1, 1, 1, 1, 1, 1, 1, 1, 1, 1, 1, 1, 1, 1, 1, 1, 3, 0, 0, 2, 2, 2, 2, 1, 1, 1, 1, 1, 1, 2, 2, 0, 0, 2, 2, 1, 1, 1, 1, 1, 1, 1, 1, 1, 1, 1, 1, 1, 1, 1, 0, 2, 2, 2, 2, 2, 2, 2, 2, 2, 2, 2, 2, 2, 2, 2, 2, 2, 2, 2, 2, 2, 2, 2, 2, 2, 2, 2, 2, 2, 2, 2, 2, 2, 2, 2, 2, 2, 2, 2, 2, 2, 2, 2, 2, 2, 2, 2, 2, 2, 2, 2, 2, 0, 1, 1, 2, 1, 1, 1, 0, 0, 0, 0, 0, 0, 0, 1, 1, 2, 1, 2, 1, 1, 1, 1, 2, 1, 2, 2, 2, 2, 1, 0, 0, 0, 0, 2, 0, 0, 0, 0, 0, 0, 0, 0, 0, 0, 0, 0, 0, 0, 0, 0, 0, 0, 2, 0, 0, 0, 0])
me_cube.materials.append(mat_material)
me_cube.materials.append(mat_material_001)
me_cube.materials.append(mat_material_002)
me_cube.materials.append(mat_material_003)
me_cube.use_remesh_preserve_volume = False
me_cube.use_remesh_preserve_attributes = False
me_cube.use_mirror_vertex_groups = False
me_cube.update()
me_cube_002 = bpy.data.meshes.new('Cube.002')
me_cube_002.from_pydata([(-0.004911, -2.67, 0.04494), (-0.004911, -2.67, 0.765), (-0.004911, 0.1758, 0.04494), (-0.004911, 0.1758, 0.765), (0.5028, -2.67, 0.04494), (0.5028, -2.67, 0.765), (0.5028, 0.1758, 0.04494), (0.5028, 0.1758, 0.765)], [], [(0, 1, 3, 2), (2, 3, 7, 6), (6, 7, 5, 4), (4, 5, 1, 0), (2, 6, 4, 0), (7, 3, 1, 5)])
me_cube_002.use_remesh_preserve_volume = False
me_cube_002.use_remesh_preserve_attributes = False
me_cube_002.use_mirror_vertex_groups = False
me_cube_002.update()
me_cube_001 = bpy.data.meshes.new('Cube.001')
me_cube_001.from_pydata([(0.6075, 0.8202, 0.5867), (0.3825, 0.8073, 0.6791), (0.2892, 0.7763, 0.902), (-0.2142, 0.8419, 1.92), (-0.2142, 0.8985, 2.356), (0.3825, 0.7453, 1.125), (0.6075, 0.7325, 1.217), (0.8326, 0.7453, 1.125), (0.9258, 0.7763, 0.902), (0.8326, 0.8073, 0.6791), (1.4, 1.715, 0.324), (1.105, 2.004, 0.4933), (0.9472, 2.092, 0.902), (-0.2142, 1.607, 2.232), (-0.2142, 1.502, 2.659), (1.021, 1.927, 1.311), (1.281, 1.607, 1.48), (1.577, 1.318, 1.311), (1.734, 1.23, 0.902), (1.661, 1.395, 0.4933), (3.989, 3.334, 1.197), (3.253, 3.775, 1.458), (2.632, 3.653, 2.092), (2.489, 3.039, 2.729), (2.908, 2.293, 2.995), (3.643, 1.851, 2.735), (4.264, 1.973, 2.101), (4.408, 2.587, 1.464), (5.471, 2.697, 8.38), (3.735, 2.929, 8.643), (4.026, 3.465, 8.347), (4.655, 3.619, 8.147), (2.92, 1.611, 5.713), (4.395, 0.8282, 5.747), (5.945, 1.208, 5.254), (5.254, 3.301, 8.161), (6.127, 4.015, 3.984), (4.652, 4.798, 3.95), (3.101, 4.418, 4.443), (2.384, 3.098, 5.173), (5.18, 2.162, 8.676), (4.551, 2.008, 8.876), (3.952, 2.325, 8.862), (6.663, 2.528, 4.524), (3.865, 4.835, -1.067), (3.653, 5.047, -0.7579), (4.104, 4.476, -1.082), (5.485, 5.163, -0.5868), (4.901, 5.539, -0.183), (5.846, 4.447, -0.528), (4.892, 6.537, -3.754), (4.813, 6.616, -3.639), (4.981, 6.403, -3.76), (5.494, 6.659, -3.576), (5.277, 6.799, -3.426), (5.629, 6.393, -3.554), (-0.2892, 0.7763, 0.902), (0.2142, 0.8419, 1.92), (0.3052, 0.8702, 2.138), (0.2142, 0.8985, 2.356), (0.2142, 1.607, 2.232), (0.3052, 1.554, 2.445), (0.2142, 1.502, 2.659), (0.8037, 4.732, 2.89), (1.089, 4.085, 3.129), (0.8037, 3.439, 3.368), (1.425, 6.425, 5.331), (2.38, 4.905, 5.771), (1.425, 3.384, 6.21), (0.6183, 4.838, 9.661), (0.9281, 4.427, 9.354), (0.6183, 4.016, 9.047), (0.3528, 9.78, -0.8631), (0.4525, 10.05, -0.4711), (0.5978, 6.448, 0.5679), (0.9806, 7.326, 2.176), (-0.6075, 0.8202, 0.5867), (-0.3825, 0.8073, 0.6791), (-0.2892, 0.7763, 0.902), (0.2142, 0.8419, 1.92), (0.2142, 0.8985, 2.356), (-0.3825, 0.7453, 1.125), (-0.6075, 0.7325, 1.217), (-0.8326, 0.7453, 1.125), (-0.9258, 0.7763, 0.902), (-0.8326, 0.8073, 0.6791), (-1.4, 1.715, 0.324), (-1.105, 2.004, 0.4933), (-0.9472, 2.092, 0.902), (0.2142, 1.607, 2.232), (0.2142, 1.502, 2.659), (-1.021, 1.927, 1.311), (-1.281, 1.607, 1.48), (-1.577, 1.318, 1.311), (-1.734, 1.23, 0.902), (-1.661, 1.395, 0.4933), (-3.989, 3.334, 1.197), (-3.253, 3.775, 1.458), (-2.632, 3.653, 2.092), (-2.489, 3.039, 2.729), (-2.908, 2.293, 2.995), (-3.643, 1.851, 2.735), (-4.264, 1.973, 2.101), (-4.408, 2.587, 1.464), (-5.471, 2.697, 8.38), (-3.735, 2.929, 8.643), (-4.026, 3.465, 8.347), (-4.655, 3.619, 8.147), (-2.92, 1.611, 5.713), (-4.395, 0.8282, 5.747), (-5.945, 1.208, 5.254), (-5.254, 3.301, 8.161), (-6.127, 4.015, 3.984), (-4.652, 4.798, 3.95), (-3.101, 4.418, 4.443), (-2.384, 3.098, 5.173), (-5.18, 2.162, 8.676), (-4.551, 2.008, 8.876), (-3.952, 2.325, 8.862), (-6.663, 2.528, 4.524), (-3.865, 4.835, -1.067), (-3.653, 5.047, -0.7579), (-4.104, 4.476, -1.082), (-5.485, 5.163, -0.5868), (-4.901, 5.539, -0.183), (-5.846, 4.447, -0.528), (-4.892, 6.537, -3.754), (-4.813, 6.616, -3.639), (-4.981, 6.403, -3.76), (-5.494, 6.659, -3.576), (-5.277, 6.799, -3.426), (-5.629, 6.393, -3.554), (0.2892, 0.7763, 0.902), (0.0, 0.8301, 1.83), (-0.2142, 0.8419, 1.92), (-0.3052, 0.8702, 2.138), (-0.2142, 0.8985, 2.356), (0.0, 0.9102, 2.446), (0.0, 1.629, 2.143), (-0.2142, 1.607, 2.232), (-0.3052, 1.554, 2.445), (-0.2142, 1.502, 2.659), (0.0, 1.48, 2.747), (0.0, 4.999, 2.791), (-0.8037, 4.732, 2.89), (-1.089, 4.085, 3.129), (-0.8037, 3.439, 3.368), (0.0, 3.171, 3.467), (0.0, 7.055, 5.15), (-1.425, 6.425, 5.331), (-2.38, 4.905, 5.771), (-1.425, 3.384, 6.21), (0.0, 2.755, 6.392), (0.0, 5.009, 9.788), (-0.6183, 4.838, 9.661), (-0.9281, 4.427, 9.354), (-0.6183, 4.016, 9.047), (0.0, 3.846, 8.92), (0.0, 9.823, -0.8789), (-0.3528, 9.78, -0.8631), (0.0, 10.15, -0.5003), (-0.4525, 10.05, -0.4711), (0.0, 6.619, 0.5248), (-0.5978, 6.448, 0.5679), (-0.9806, 7.326, 2.176), (0.0, 7.724, 2.106)], [], [(1, 11, 10, 0), (137, 142, 14, 4), (3, 13, 138, 133), (2, 12, 11, 1), (5, 15, 12, 2), (0, 10, 19, 9), (9, 19, 18, 8), (8, 18, 17, 7), (6, 16, 15, 5), (7, 17, 16, 6), (17, 25, 24, 16), (10, 20, 27, 19), (12, 22, 21, 11), (18, 26, 25, 17), (16, 24, 23, 15), (19, 27, 26, 18), (11, 21, 20, 10), (15, 23, 22, 12), (24, 32, 39, 23), (27, 43, 34, 26), (21, 45, 44, 20), (23, 39, 38, 22), (43, 49, 47, 36), (25, 33, 32, 24), (22, 38, 37, 21), (26, 34, 33, 25), (37, 31, 35, 36), (43, 28, 40, 34), (38, 30, 31, 37), (32, 42, 29, 39), (34, 40, 41, 33), (36, 35, 28, 43), (39, 29, 30, 38), (33, 41, 42, 32), (45, 51, 50, 44), (47, 53, 54, 48), (20, 44, 46, 27), (37, 48, 45, 21), (27, 46, 49, 43), (36, 47, 48, 37), (51, 54, 53, 50), (50, 53, 55, 52), (48, 54, 51, 45), (46, 52, 55, 49), (49, 55, 53, 47), (44, 50, 52, 46), (137, 59, 62, 142), (57, 133, 138, 60), (58, 57, 60, 61), (59, 58, 61, 62), (62, 61, 64, 65), (60, 138, 143, 63), (142, 62, 65, 147), (61, 60, 63, 64), (65, 64, 67, 68), (74, 162, 158, 72), (64, 63, 66, 67), (147, 65, 68, 152), (67, 66, 69, 70), (152, 68, 71, 157), (66, 148, 153, 69), (68, 67, 70, 71), (72, 158, 160, 73), (75, 74, 72, 73), (165, 75, 73, 160), (148, 66, 75, 165), (66, 63, 74, 75), (63, 143, 162, 74), (77, 76, 86, 87), (137, 80, 90, 142), (79, 133, 138, 89), (78, 77, 87, 88), (81, 78, 88, 91), (76, 85, 95, 86), (85, 84, 94, 95), (84, 83, 93, 94), (82, 81, 91, 92), (83, 82, 92, 93), (93, 92, 100, 101), (86, 95, 103, 96), (88, 87, 97, 98), (94, 93, 101, 102), (92, 91, 99, 100), (95, 94, 102, 103), (87, 86, 96, 97), (91, 88, 98, 99), (100, 99, 115, 108), (103, 102, 110, 119), (97, 96, 120, 121), (99, 98, 114, 115), (119, 112, 123, 125), (101, 100, 108, 109), (98, 97, 113, 114), (102, 101, 109, 110), (113, 112, 111, 107), (119, 110, 116, 104), (114, 113, 107, 106), (108, 115, 105, 118), (110, 109, 117, 116), (112, 119, 104, 111), (115, 114, 106, 105), (109, 108, 118, 117), (121, 120, 126, 127), (123, 124, 130, 129), (96, 103, 122, 120), (113, 97, 121, 124), (103, 119, 125, 122), (112, 113, 124, 123), (127, 126, 129, 130), (126, 128, 131, 129), (124, 121, 127, 130), (122, 125, 131, 128), (125, 123, 129, 131), (120, 122, 128, 126), (137, 142, 141, 136), (134, 139, 138, 133), (135, 140, 139, 134), (136, 141, 140, 135), (141, 146, 145, 140), (139, 144, 143, 138), (142, 147, 146, 141), (140, 145, 144, 139), (146, 151, 150, 145), (163, 159, 158, 162), (145, 150, 149, 144), (147, 152, 151, 146), (150, 155, 154, 149), (152, 157, 156, 151), (149, 154, 153, 148), (151, 156, 155, 150), (159, 161, 160, 158), (164, 161, 159, 163), (165, 160, 161, 164), (148, 165, 164, 149), (149, 164, 163, 144), (144, 163, 162, 143)])
me_cube_001.polygons.foreach_set('material_index', [2, 0, 0, 2, 2, 2, 2, 2, 2, 2, 2, 2, 2, 2, 2, 2, 2, 2, 2, 2, 2, 2, 2, 2, 2, 2, 2, 2, 2, 2, 2, 2, 2, 2, 2, 2, 2, 2, 2, 2, 2, 2, 2, 2, 2, 2, 0, 0, 0, 0, 0, 0, 0, 0, 0, 0, 0, 0, 0, 0, 0, 0, 0, 0, 0, 0, 0, 0, 1, 0, 0, 1, 1, 1, 1, 1, 1, 1, 1, 1, 1, 1, 1, 1, 1, 1, 1, 1, 1, 1, 1, 1, 1, 1, 1, 1, 1, 1, 1, 1, 1, 1, 1, 1, 1, 1, 1, 1, 1, 1, 1, 1, 1, 1, 0, 0, 0, 0, 0, 0, 0, 0, 0, 0, 0, 0, 0, 0, 0, 0, 0, 0, 0, 0, 0, 0])
me_cube_001.materials.append(mat_material_006)
me_cube_001.materials.append(mat_material_005)
me_cube_001.materials.append(mat_material_004)
me_cube_001.use_remesh_preserve_volume = False
me_cube_001.use_remesh_preserve_attributes = False
me_cube_001.use_mirror_vertex_groups = False
me_cube_001.update()
arm_armature = bpy.data.armatures.new('Armature')  # bones are not reproduced

# ---- objects
ob_lamp = bpy.data.objects.new('Lamp', light_lamp)
ob_armature = bpy.data.objects.new('Armature', arm_armature)
ob_cube_003 = bpy.data.objects.new('Cube.003', me_cube_006)
ob_cube = bpy.data.objects.new('Cube', me_cube)
ob_cube_002 = bpy.data.objects.new('Cube.002', me_cube_002)
ob_camera = bpy.data.objects.new('Camera', cam_camera)
ob_cube_001 = bpy.data.objects.new('Cube.001', me_cube_001)

# ---- transforms, parenting, visibility, modifiers, constraints
ob_lamp.location = (4.076, -12.81, 5.904)
ob_lamp.rotation_euler = (0.7272, -0.0, 0.0)
ob_lamp.lock_rotations_4d = False
ob_lamp.empty_display_type = 'ARROWS'
ob_lamp.color = (0.0, 0.0, 0.0, 0.0)
ob_lamp.lineart.crease_threshold = 0.0
ob_armature.location = (0.0, 0.0, 0.0)
ob_armature.show_in_front = True
ob_armature.lineart.crease_threshold = 0.0
ob_cube_003.parent = ob_armature
ob_cube_003.location = (0.0, 0.0, 0.0)
ob_cube_003.lock_rotations_4d = False
ob_cube_003.empty_display_type = 'ARROWS'
ob_cube_003.lineart.crease_threshold = 0.0
_vg = ob_cube_003.vertex_groups.new(name='Spine1')
_vg = ob_cube_003.vertex_groups.new(name='Spine2')
for _i, _w in zip([0, 1, 2, 3, 4, 5, 6, 7, 8, 9, 10, 11, 12, 13, 14, 15, 16, 17, 18, 19, 20, 21, 22, 23, 24, 25, 26, 27, 28, 29, 30, 31, 32, 33, 34, 35, 36, 37, 38, 39, 40, 41, 42, 43, 44, 45, 46, 47, 48, 49, 50, 51, 52, 53, 54], [1.0, 1.0, 1.0, 1.0, 1.0, 1.0, 1.0, 1.0, 1.0, 1.0, 1.0, 1.0, 1.0, 1.0, 1.0, 1.0, 1.0, 1.0, 1.0, 1.0, 1.0, 1.0, 1.0, 1.0, 1.0, 1.0, 1.0, 1.0, 1.0, 1.0, 1.0, 1.0, 1.0, 1.0, 1.0, 1.0, 1.0, 1.0, 1.0, 1.0, 1.0, 1.0, 1.0, 1.0, 1.0, 1.0, 1.0, 1.0, 1.0, 0.0, 0.0, 1.0, 1.0, 1.0, 1.0]): _vg.add([_i], _w, 'REPLACE')
_vg = ob_cube_003.vertex_groups.new(name='Spine3')
_vg.add([49, 50], 1.0, 'REPLACE')
_vg = ob_cube_003.vertex_groups.new(name='Spine4')
_vg = ob_cube_003.vertex_groups.new(name='Spine5')
_vg = ob_cube_003.vertex_groups.new(name='Spine6')
_vg = ob_cube_003.vertex_groups.new(name='Head')
_vg = ob_cube_003.vertex_groups.new(name='Arm1_L')
_vg = ob_cube_003.vertex_groups.new(name='Arm2_L')
_vg = ob_cube_003.vertex_groups.new(name='Hand1_L')
_vg = ob_cube_003.vertex_groups.new(name='Hand2_L')
_vg = ob_cube_003.vertex_groups.new(name='Hand3_L')
_vg = ob_cube_003.vertex_groups.new(name='Thumb1_L')
_vg = ob_cube_003.vertex_groups.new(name='Thumb2_L')
_vg = ob_cube_003.vertex_groups.new(name='Arm1_R')
_vg = ob_cube_003.vertex_groups.new(name='Arm2_R')
_vg = ob_cube_003.vertex_groups.new(name='Arm2_R.001')
_vg = ob_cube_003.vertex_groups.new(name='Hand1_R')
_vg = ob_cube_003.vertex_groups.new(name='Hand2_R')
_vg = ob_cube_003.vertex_groups.new(name='Hand3_R')
_vg = ob_cube_003.vertex_groups.new(name='Thumb1_R')
_vg = ob_cube_003.vertex_groups.new(name='Thumb2_R')
_vg = ob_cube_003.vertex_groups.new(name='Leg1_L')
_vg = ob_cube_003.vertex_groups.new(name='Leg2_L')
_vg = ob_cube_003.vertex_groups.new(name='Foot1_L')
_vg = ob_cube_003.vertex_groups.new(name='Foot2_L')
_vg = ob_cube_003.vertex_groups.new(name='Leg1_R')
_vg = ob_cube_003.vertex_groups.new(name='Leg2_R')
_vg = ob_cube_003.vertex_groups.new(name='Foot1_R')
_vg = ob_cube_003.vertex_groups.new(name='Foot2_R')
_vg = ob_cube_003.vertex_groups.new(name='Arm_IK_R')
_vg = ob_cube_003.vertex_groups.new(name='Knee_Target_L')
_vg = ob_cube_003.vertex_groups.new(name='Knee_Target_R')
_vg = ob_cube_003.vertex_groups.new(name='Hand_IK_R')
_m = ob_cube_003.modifiers.new('Mirror', 'MIRROR')
_m.use_clip = True
_m = ob_cube_003.modifiers.new('Armature', 'ARMATURE')
_m.object = ob_armature
ob_cube.parent = ob_armature
ob_cube.location = (0.0, 0.0, 0.0)
ob_cube.lock_rotations_4d = False
ob_cube.empty_display_type = 'ARROWS'
ob_cube.lineart.crease_threshold = 0.0
_vg = ob_cube.vertex_groups.new(name='Spine1')
for _i, _w in zip([0, 1, 2, 6, 7, 8, 11, 12, 13, 14, 15, 16, 17, 18, 19, 20, 45, 46, 47, 48, 84, 85, 86, 87, 88, 89, 90, 91, 92, 93, 94, 143, 144, 184, 297, 298, 299, 301, 302, 305, 306, 307, 360, 361], [0.1797, 0.2733, 0.2666, 0.1358, 0.308, 0.4033, 0.4638, 0.5836, 0.5689, 0.4779, 0.7075, 0.09316, 0.09214, 0.02916, 0.1037, 0.1357, 0.2017, 0.08138, 0.0573, 0.01959, 0.4361, 0.482, 0.1233, 0.5634, 0.525, 0.628, 0.5707, 0.4776, 0.5444, 0.4751, 0.1575, 0.5033, 0.5082, 0.0007322, 0.6761, 0.1102, 0.4858, 0.008534, 0.6061, 0.0003651, 0.02626, 0.1203, 0.6207, 0.5883]): _vg.add([_i], _w, 'REPLACE')
_vg = ob_cube.vertex_groups.new(name='Spine2')
for _i, _w in zip([11, 12, 13, 14, 15, 16, 17, 18, 19, 20, 84, 87, 88, 89, 90, 91, 92, 93, 94, 182, 183, 184, 200, 201, 203, 205, 206, 207, 208, 209, 286, 287, 291, 296, 297, 298, 299, 300, 301, 302, 303, 304, 360, 361], [0.1079, 0.1269, 0.09183, 0.1268, 0.1127, 0.0618, 0.4346, 0.128, 0.1211, 0.7688, 0.04432, 0.05948, 0.0175, 0.04101, 0.1207, 0.4367, 0.1381, 0.3636, 0.6608, 0.03296, 0.005277, 0.1234, 0.02252, 0.7694, 0.01394, 0.003028, 0.0001214, 0.003816, 0.0, 0.001132, 0.0, 1.32e-09, 5.702e-08, 0.01741, 0.1739, 0.5915, 0.4079, 0.4169, 0.1341, 0.2113, 0.01858, 8.997e-05, 0.08985, 0.1222]): _vg.add([_i], _w, 'REPLACE')
_vg = ob_cube.vertex_groups.new(name='Spine3')
for _i, _w in zip([5, 9, 11, 13, 14, 16, 17, 18, 19, 20, 90, 92, 93, 94, 181, 182, 183, 184, 185, 186, 187, 188, 191, 200, 201, 202, 203, 204, 205, 206, 207, 209, 286, 287, 288, 289, 290, 291, 292, 293, 294, 295, 296, 298, 299, 300, 301, 303, 341], [0.001085, 0.0276, 0.03197, 0.04976, 0.01045, 0.6424, 0.3471, 0.8428, 0.605, 0.09557, 0.1232, 0.1287, 0.05592, 0.1075, 0.2143, 0.1241, 0.1698, 0.837, 0.2778, 0.03053, 2.713e-07, 2.226e-08, 0.02183, 0.1086, 0.04256, 0.1779, 0.1943, 0.0378, 0.2144, 0.0008243, 0.004197, 0.0004699, 0.0, 5.745e-08, 7.45e-05, 0.0, 0.0, 6.582e-07, 0.0, 4.659e-08, 0.0, 0.0, 0.009083, 0.1743, 0.02444, 0.0888, 0.09074, 0.01734, 5.237e-08]): _vg.add([_i], _w, 'REPLACE')
_vg = ob_cube.vertex_groups.new(name='Spine4')
for _i, _w in zip([3, 4, 5, 9, 10, 16, 17, 18, 19, 20, 49, 50, 51, 52, 53, 56, 58, 59, 60, 61, 62, 181, 182, 183, 184, 185, 186, 187, 188, 189, 190, 191, 192, 193, 194, 196, 197, 198, 200, 201, 202, 203, 204, 205, 206, 207, 208, 209, 286, 287, 288, 289, 290, 291, 292, 293, 294, 295, 296, 298, 300, 301, 303, 304, 341, 406, 407, 408, 409, 410, 411, 412, 413, 414, 415, 416, 417, 418, 419, 420, 421, 422, 423, 424, 425, 426, 427, 428, 429, 430, 431, 432, 433, 434, 435, 436, 437, 438, 439, 440, 441, 442, 443, 444, 445, 446, 447, 448, 449, 450, 451, 452, 453], [0.3656, 0.3387, 0.255, 0.7503, 0.5606, 0.1276, 0.08679, 0.143, 0.07727, 0.09809, 0.1077, 0.09393, 0.06047, 0.1639, 0.2668, 0.09655, 0.1836, 0.1208, 0.0301, 0.1583, 0.057, 0.5, 0.4135, 0.2989, 0.4575, 0.653, 0.6635, 0.7721, 0.7548, 0.3911, 0.1191, 0.3072, 0.5094, 0.06454, 0.106, 0.1074, 0.1333, 0.1564, 0.4219, 0.6969, 0.5525, 0.2882, 0.6923, 0.638, 0.474, 0.5681, 0.5885, 0.6112, 0.5477, 0.6638, 0.7173, 0.7646, 0.7758, 0.625, 0.6957, 0.7411, 0.7727, 0.7783, 0.6194, 0.08507, 0.7029, 0.5584, 0.5844, 0.6529, 0.7505, 0.3582, 0.3583, 0.3583, 0.3584, 0.3583, 0.3583, 0.3752, 0.3753, 0.3759, 0.3775, 0.3758, 0.3753, 0.3837, 0.3851, 0.3886, 0.4102, 0.3882, 0.3838, 0.315, 0.3595, 0.4601, 0.4643, 0.3156, 0.3153, 0.2527, 0.2564, 0.2873, 0.3254, 0.2687, 0.247, 0.3016, 0.3024, 0.3048, 0.3078, 0.3029, 0.3014, 0.3223, 0.3224, 0.3226, 0.3228, 0.3224, 0.3223, 0.3404, 0.3404, 0.3404, 0.3405, 0.3404, 0.3404]): _vg.add([_i], _w, 'REPLACE')
_vg = ob_cube.vertex_groups.new(name='Spine5')
for _i, _w in zip([3, 4, 5, 9, 10, 16, 19, 49, 50, 51, 52, 53, 54, 55, 56, 57, 58, 59, 60, 61, 62, 63, 64, 65, 68, 69, 71, 72, 73, 74, 181, 182, 183, 184, 185, 186, 187, 188, 189, 190, 191, 192, 193, 194, 195, 196, 197, 198, 199, 200, 201, 202, 203, 204, 205, 206, 207, 208, 209, 271, 286, 287, 288, 289, 290, 291, 292, 293, 294, 295, 296, 300, 301, 303, 304, 341, 406, 407, 408, 409, 410, 411, 412, 413, 414, 415, 416, 417, 418, 419, 420, 421, 422, 423, 424, 425, 426, 427, 428, 429, 430, 431, 432, 433, 434, 435, 436, 437, 438, 439, 440, 441, 442, 443, 444, 445, 446, 447, 448, 449, 450, 451, 452, 453, 459, 464, 495, 498, 499, 501, 502, 503, 507], [0.1898, 0.5399, 0.2035, 0.9724, 1.0, 0.01943, 0.04485, 0.5699, 0.636, 0.5443, 1.0, 1.0, 0.9999, 1.0, 0.9689, 1.0, 1.0, 0.06906, 0.006551, 0.07574, 0.2073, 0.08056, 0.09937, 0.01743, 0.06209, 0.001184, 0.03423, 0.02461, 0.06963, 0.008117, 0.5938, 0.6418, 0.562, 0.03885, 0.5937, 0.9683, 1.0, 1.0, 0.4598, 0.7325, 0.1702, 0.4813, 0.5245, 0.6113, 0.9979, 1.0, 0.9935, 1.0, 0.3353, 0.6065, 0.188, 0.5938, 0.5931, 0.941, 0.06361, 0.9991, 0.9816, 1.0, 0.9876, 8.057e-06, 1.0, 1.0, 0.9999, 1.0, 1.0, 1.0, 1.0, 1.0, 1.0, 1.0, 0.8958, 0.4943, 0.1334, 0.9366, 0.9999, 1.0, 1.0, 1.0, 1.0, 1.0, 1.0, 0.9872, 1.0, 1.0, 1.0, 1.0, 1.0, 1.0, 1.0, 1.0, 0.9997, 1.0, 1.0, 0.995, 0.877, 0.9983, 0.2472, 0.302, 0.7553, 0.9978, 1.0, 1.0, 1.0, 0.9986, 1.0, 1.0, 1.0, 1.0, 1.0, 0.9792, 1.0, 1.0, 1.0, 1.0, 1.0, 0.9607, 1.0, 1.0, 1.0, 1.0, 1.0, 1.0, 1.0, 1.0, 0.008185, 1.0, 2.911e-06, 0.03482, 0.0123, 0.01711, 0.004059, 0.004093, 4.886e-06]): _vg.add([_i], _w, 'REPLACE')
_vg = ob_cube.vertex_groups.new(name='Spine6')
for _i, _w in zip([4, 10, 50, 51, 53, 54, 55, 56, 57, 58, 62, 71, 72, 73, 74, 75, 189, 190, 193, 195, 196, 197, 199, 336, 337, 339, 406, 407, 408, 409, 410, 411, 412, 413, 414, 415, 416, 417, 418, 419, 420, 421, 422, 423, 424, 425, 426, 427, 428, 429, 430, 431, 432, 433, 434, 435, 436, 437, 438, 439, 440, 441, 442, 443, 444, 445, 446, 447, 448, 449, 450, 451, 452, 453, 459, 464, 498, 499, 500, 501, 502, 503], [0.0, 4.068e-06, 0.03115, 0.0006398, 7.621e-07, 0.0001426, 1.073e-05, 0.03109, 5.867e-08, 1.192e-07, 0.0, 0.9139, 0.9238, 0.8827, 0.9245, 0.956, 0.0, 4.073e-15, 0.01634, 0.002047, 4.381e-05, 0.006484, 0.6647, 0.01072, 0.01963, 0.011, 0.0, 0.0, 0.0, 0.0, 1.268e-08, 0.002731, 1.36e-08, 5.282e-07, 0.0, 0.0, 0.0, 0.0, 0.0, 5.769e-08, 6.563e-05, 0.0, 0.0, 0.001277, 0.05874, 0.0005717, 0.08852, 0.2089, 0.08672, 0.0009261, 1.039e-15, 0.0, 5.354e-09, 0.0002362, 9.698e-07, 0.0, 9.978e-09, 0.0, 9.874e-09, 0.003525, 2.035e-08, 0.0, 1.089e-08, 0.0, 0.0, 0.007189, 1.964e-07, 0.0, 0.0, 1.177e-08, 0.0, 1.178e-08, 4.523e-06, 3.768e-07, 0.929, 0.0, 0.4468, 0.4673, 0.4878, 0.457, 0.4622, 0.4645]): _vg.add([_i], _w, 'REPLACE')
_vg = ob_cube.vertex_groups.new(name='Head')
for _i, _w in zip([54, 57, 71, 72, 73, 74, 75, 95, 96, 97, 98, 99, 100, 101, 102, 103, 104, 105, 106, 195, 218, 221, 222, 223, 224, 334, 335, 336, 337, 338, 339, 395, 396, 397, 398, 399, 400, 401, 402, 403, 404, 405, 454, 455, 456, 457, 458, 459, 460, 461, 462, 463, 464, 465, 466, 467, 468, 469, 470, 471, 472, 473, 474, 475, 476, 477, 478, 479, 480, 481, 482, 483, 484, 485, 486, 487, 488, 489, 490, 498, 499, 500, 501, 502, 503], [1.807e-06, 9.357e-10, 0.03794, 0.02783, 0.04768, 0.04291, 0.01073, 0.9935, 0.9998, 0.9999, 0.9906, 1.0, 0.9996, 0.9935, 1.0, 0.9983, 0.9996, 1.0, 0.9993, 4.615e-05, 0.9987, 0.9975, 0.9938, 0.9966, 0.9987, 0.9954, 0.9918, 0.9682, 0.9643, 0.9912, 0.9679, 0.9999, 0.9916, 0.9999, 0.9984, 0.9966, 0.9977, 0.9997, 0.9999, 0.9977, 0.9999, 0.9884, 0.9995, 0.9998, 0.9977, 0.999, 0.9994, 0.03388, 1.0, 0.9998, 1.0, 0.9996, 0.0, 0.9994, 0.9874, 0.9997, 1.0, 0.9978, 0.9981, 0.9997, 0.9995, 0.9992, 0.9988, 0.9999, 0.9996, 0.9997, 0.9988, 0.9997, 0.9984, 0.9994, 0.9986, 0.9996, 0.9999, 1.0, 1.0, 0.9997, 0.9997, 0.9997, 0.9999, 0.5078, 0.498, 0.4875, 0.5146, 0.5168, 0.5107]): _vg.add([_i], _w, 'REPLACE')
_vg = ob_cube.vertex_groups.new(name='Arm1_L')
for _i, _w in zip([3, 4, 5, 9, 10, 18, 20, 49, 50, 51, 52, 53, 54, 55, 56, 57, 58, 59, 60, 61, 62, 63, 64, 65, 66, 67, 68, 69, 70, 73, 78, 181, 182, 183, 184, 185, 186, 187, 188, 189, 190, 191, 192, 193, 194, 195, 196, 197, 198, 199, 200, 201, 202, 203, 204, 205, 206, 207, 208, 209, 210, 211, 212, 213, 214, 215, 216, 226, 227, 228, 229, 230, 231, 240, 241, 242, 243, 244, 245, 246, 247, 248, 249, 268, 269, 270, 271, 272, 273, 275, 276, 280, 281, 282, 285, 286, 287, 288, 289, 290, 291, 292, 293, 294, 295, 296, 300, 301, 303, 304, 341, 377, 378, 379, 380, 393, 394, 406, 407, 408, 409, 410, 411, 412, 413, 414, 415, 416, 417, 418, 419, 420, 421, 422, 423, 424, 425, 426, 427, 428, 429, 430, 431, 432, 433, 434, 435, 436, 437, 438, 439, 440, 441, 442, 443, 444, 445, 446, 447, 448, 449, 450, 451, 452, 453, 464, 491, 492, 493, 494, 495, 496, 497, 504, 505, 506, 507, 508, 509, 510], [0.8102, 0.4601, 0.7954, 5.71e-11, 8.828e-08, 0.0, 0.0, 0.3, 0.3329, 0.4551, 6.515e-13, 2.763e-05, 0.0, 0.0, 5.68e-34, 0.0, 0.0, 0.797, 0.9262, 0.9243, 0.7927, 0.8961, 0.8773, 0.9557, 0.9887, 0.9706, 0.9131, 0.966, 0.9884, 0.0, 0.0, 0.1919, 0.2012, 0.263, 0.0, 0.1284, 0.001134, 4.144e-18, 3.735e-08, 0.5402, 0.2675, 0.808, 0.5187, 0.3732, 0.2601, 0.0, 0.0, 1.379e-21, 6.204e-30, 0.0, 0.2624, 4.929e-13, 0.2283, 0.1986, 0.02116, 0.005068, 0.0, 0.01038, 0.0, 0.0108, 1.0, 1.0, 1.0, 1.0, 1.0, 1.0, 1.198e-05, 4.17e-05, 0.04795, 0.5, 0.5, 0.4903, 0.05342, 0.0, 0.0001273, 4.888e-06, 0.0, 1.0, 1.0, 1.0, 1.0, 1.0, 1.0, 0.9912, 0.9827, 0.9748, 1.0, 0.9948, 0.9688, 0.5, 0.5, 0.5, 0.4391, 0.4893, 0.4558, 0.0, 8.311e-10, 3.19e-05, 0.0, 0.0, 0.0, 0.0, 1.302e-08, 0.0, 0.0, 0.07774, 4.582e-13, 0.04053, 0.02747, 7.394e-16, 7.236e-09, 0.9864, 0.4998, 0.9868, 0.9824, 0.0, 0.0, 0.0, 0.0, 0.0, 0.0, 4.693e-08, 0.01011, 4.601e-08, 7.904e-16, 0.0, 0.0, 0.0, 0.0, 0.0, 1.807e-07, 0.0002247, 0.0, 0.0, 0.003687, 0.06425, 0.001116, 0.2041, 0.4892, 0.158, 0.001264, 5.087e-08, 0.0, 5.158e-08, 0.001196, 4.514e-06, 0.0, 4.963e-08, 0.0, 4.973e-08, 0.0173, 9.886e-08, 0.0, 4.871e-08, 0.0, 0.0, 0.03211, 8.764e-07, 0.0, 0.0, 4.783e-08, 0.0, 4.783e-08, 1.837e-05, 1.531e-06, 0.0, 0.5, 0.5, 0.5, 5.96e-08, 0.5989, 0.0001764, 0.5, 0.7456, 0.75, 0.1639, 0.7122, 0.1323, 0.6875, 0.7474]): _vg.add([_i], _w, 'REPLACE')
_vg = ob_cube.vertex_groups.new(name='Arm2_L')
for _i, _w in zip([76, 77, 78, 79, 80, 81, 82, 83, 107, 108, 109, 111, 112, 119, 216, 217, 219, 220, 225, 226, 227, 228, 229, 230, 231, 232, 233, 234, 235, 236, 237, 238, 239, 240, 241, 242, 243, 250, 251, 252, 253, 274, 275, 276, 277, 278, 279, 280, 281, 282, 283, 284, 285, 362, 364, 365, 366, 367, 368, 369, 370, 371, 372, 373, 374, 375, 376, 378, 385, 386, 387, 388, 389, 390, 391, 392, 393, 394, 491, 492, 493, 494, 495, 496, 497, 504, 505, 506, 507, 508, 509, 510], [1.0, 1.0, 1.0, 1.0, 6.313e-05, 0.2244, 0.5186, 0.0007742, 0.1221, 0.135, 0.06103, 0.05209, 0.1107, 0.117, 1.0, 0.9913, 0.000163, 0.05869, 0.01532, 1.0, 0.952, 0.5, 0.5, 0.5097, 0.9466, 0.9979, 0.9994, 0.9998, 1.0, 0.9992, 0.9968, 0.9866, 0.9892, 1.0, 0.9999, 1.0, 1.0, 0.998, 0.9991, 0.9987, 0.9981, 1.0, 0.5, 0.5, 1.0, 1.0, 1.0, 0.5, 0.5609, 0.5107, 1.0, 1.0, 0.5442, 1.0, 1.0, 1.0, 1.0, 1.0, 1.0, 1.0, 1.0, 1.0, 1.0, 1.0, 1.0, 1.0, 1.0, 0.5002, 1.0, 1.0, 1.0, 1.0, 1.0, 1.0, 1.0, 1.0, 1.0, 1.0, 0.5, 0.5, 0.5, 1.0, 0.4011, 0.9998, 0.5, 0.25, 0.25, 0.8361, 0.2878, 0.8677, 0.3125, 0.25]): _vg.add([_i], _w, 'REPLACE')
_vg = ob_cube.vertex_groups.new(name='Hand1_L')
for _i, _w in zip([80, 81, 82, 83, 107, 108, 109, 110, 111, 112, 113, 114, 117, 118, 219, 220, 363], [0.684, 0.0734, 0.2213, 0.7095, 0.6661, 0.6301, 0.05404, 0.05663, 0.7533, 0.731, 0.1206, 0.1068, 0.04072, 0.08848, 0.5576, 0.09548, 1.0]): _vg.add([_i], _w, 'REPLACE')
_vg = ob_cube.vertex_groups.new(name='Hand2_L')
for _i, _w in zip([80, 83, 107, 108, 109, 110, 111, 112, 113, 114, 115, 116, 117, 118, 122, 123, 124, 125, 126, 127, 128, 129, 130, 131, 133, 134, 219, 220], [0.1442, 0.09826, 0.1555, 0.1433, 0.08709, 0.01321, 0.06201, 0.1147, 0.7619, 0.7832, 0.8096, 0.7603, 0.8637, 0.7957, 0.5755, 0.6679, 0.1457, 0.1431, 0.08816, 0.1981, 0.2602, 0.2136, 0.01411, 0.01291, 0.09046, 0.02301, 0.1119, 0.001702]): _vg.add([_i], _w, 'REPLACE')
_vg = ob_cube.vertex_groups.new(name='Hand3_L')
for _i, _w in zip([113, 114, 115, 116, 117, 118, 122, 123, 124, 125, 126, 127, 128, 129, 130, 131, 132, 133, 134], [0.08387, 0.06411, 0.08798, 0.114, 0.06874, 0.09515, 0.3922, 0.3016, 0.8388, 0.8372, 0.9038, 0.7846, 0.7255, 0.776, 0.9651, 0.9648, 0.9829, 0.9037, 0.9614]): _vg.add([_i], _w, 'REPLACE')
_vg = ob_cube.vertex_groups.new(name='Thumb1_L')
for _i, _w in zip([80, 81, 82, 83, 107, 108, 109, 110, 111, 112, 115, 116, 119, 120, 121, 136, 137, 138, 219, 220, 225], [0.1718, 0.6805, 0.2302, 0.1915, 0.02611, 0.09157, 0.7405, 0.8599, 0.1223, 0.009225, 0.07621, 0.093, 0.8213, 0.881, 0.9078, 0.06534, 0.03978, 0.04098, 0.3303, 0.8441, 0.9394]): _vg.add([_i], _w, 'REPLACE')
_vg = ob_cube.vertex_groups.new(name='Thumb2_L')
for _i, _w in zip([109, 110, 119, 120, 121, 135, 136, 137, 138, 139, 140, 141, 142], [0.04595, 0.0237, 0.02762, 0.09847, 0.07987, 0.9843, 0.9279, 0.9541, 0.9555, 0.9993, 0.9902, 0.9969, 0.9858]): _vg.add([_i], _w, 'REPLACE')
_vg = ob_cube.vertex_groups.new(name='Arm1_R')
_vg = ob_cube.vertex_groups.new(name='Arm2_R')
_vg = ob_cube.vertex_groups.new(name='Arm2_R.001')
_vg = ob_cube.vertex_groups.new(name='Hand1_R')
_vg = ob_cube.vertex_groups.new(name='Hand2_R')
_vg = ob_cube.vertex_groups.new(name='Hand3_R')
_vg = ob_cube.vertex_groups.new(name='Thumb1_R')
_vg = ob_cube.vertex_groups.new(name='Thumb2_R')
_vg = ob_cube.vertex_groups.new(name='Leg1_L')
for _i, _w in zip([0, 1, 2, 6, 7, 8, 11, 12, 13, 14, 15, 16, 19, 21, 22, 23, 24, 25, 26, 27, 28, 29, 30, 31, 32, 45, 46, 47, 48, 84, 85, 86, 87, 88, 89, 90, 91, 92, 93, 94, 143, 144, 146, 147, 148, 150, 167, 168, 169, 170, 171, 172, 173, 176, 177, 297, 299, 302, 305, 306, 307, 349, 360, 361], [0.814, 0.7063, 0.7283, 0.8593, 0.6848, 0.5783, 0.3964, 0.2895, 0.2895, 0.3849, 0.1645, 0.00171, 0.002447, 0.9886, 0.9891, 0.955, 0.9619, 0.9795, 0.9779, 0.4695, 0.7335, 0.1367, 0.1519, 0.7954, 0.9229, 0.7774, 0.9001, 0.9277, 0.9536, 0.5196, 0.518, 0.8374, 0.3605, 0.4345, 0.3193, 0.1535, 0.02759, 0.1543, 0.08558, 0.04554, 0.4719, 0.4664, 0.2646, 0.3965, 0.2972, 0.4339, 0.4639, 0.4639, 0.2319, 0.2092, 0.1626, 0.07483, 0.03731, 0.4639, 0.4639, 0.1282, 0.0484, 0.1514, 0.9661, 0.9526, 0.8678, 0.1904, 0.2895, 0.2895]): _vg.add([_i], _w, 'REPLACE')
_vg = ob_cube.vertex_groups.new(name='Leg2_L')
for _i, _w in zip([23, 27, 28, 29, 30, 31, 32, 33, 34, 35, 36, 37, 38, 39, 40, 41, 42, 43, 44, 145, 146, 147, 148, 149, 150, 151, 152, 153, 154, 155, 156, 157, 158, 159, 160, 161, 162, 163, 164, 165, 166, 167, 168, 169, 170, 171, 172, 173, 174, 175, 176, 177, 178, 179, 180, 254, 256, 257, 258, 259, 260, 261, 262, 263, 264, 265, 266, 267, 340, 342, 343, 344, 345, 346, 347, 348, 349, 350, 351, 352, 353, 354, 355, 356, 357, 358, 359], [0.01737, 0.5305, 0.2663, 0.8631, 0.8478, 0.2046, 0.0764, 1.0, 1.0, 1.0, 1.0, 1.0, 1.0, 0.8697, 0.8209, 0.4109, 0.4412, 0.8413, 0.8733, 1.0, 0.7353, 0.6032, 0.7026, 1.004, 0.5661, 1.009, 0.9991, 0.9982, 0.999, 0.9998, 1.0, 1.0, 0.9999, 1.001, 1.0, 0.9789, 0.8809, 0.9103, 0.6363, 0.6797, 0.9808, 0.5361, 0.5361, 0.7681, 0.7908, 0.8374, 0.9251, 0.9627, 1.0, 1.0, 0.5361, 0.5361, 1.0, 1.0, 1.0, 1.0, 1.0, 1.0, 1.0, 1.0, 1.0, 1.0, 1.0, 1.0, 1.0, 1.0, 1.0, 1.0, 1.0, 0.9997, 0.9914, 0.9999, 1.0, 0.4232, 0.9994, 1.0, 0.8096, 1.0, 0.3695, 1.0, 1.0, 1.0, 0.8366, 1.007, 1.001, 0.9207, 1.0]): _vg.add([_i], _w, 'REPLACE')
_vg = ob_cube.vertex_groups.new(name='Foot1_L')
for _i, _w in zip([39, 40, 41, 42, 43, 44, 162, 163, 164, 165, 255, 308, 309, 310, 311, 312, 313, 314, 315, 316, 317, 318, 319, 320, 323, 324, 327, 328, 329, 330, 333, 346, 351, 355, 358], [0.1303, 0.1791, 0.5891, 0.5588, 0.1587, 0.1267, 0.1191, 0.08966, 0.3637, 0.3203, 1.0, 0.9582, 0.937, 0.8851, 0.8922, 0.939, 0.9574, 0.8022, 0.5537, 0.5245, 0.717, 0.5622, 0.7974, 0.1289, 0.1484, 0.06491, 0.06034, 0.5251, 0.7108, 0.04265, 0.04286, 0.5768, 0.6305, 0.1634, 0.0793]): _vg.add([_i], _w, 'REPLACE')
_vg = ob_cube.vertex_groups.new(name='Foot2_L')
for _i, _w in zip([308, 309, 310, 311, 312, 313, 314, 315, 316, 317, 318, 319, 320, 321, 322, 323, 324, 325, 326, 327, 328, 329, 330, 331, 332, 333], [0.03357, 0.06296, 0.1149, 0.1078, 0.06098, 0.03527, 0.1978, 0.4463, 0.4755, 0.283, 0.4378, 0.2026, 0.8711, 0.9835, 0.9842, 0.8516, 0.9351, 0.9885, 0.9888, 0.9397, 0.4749, 0.2892, 0.9537, 0.9852, 0.9866, 0.9536]): _vg.add([_i], _w, 'REPLACE')
_vg = ob_cube.vertex_groups.new(name='Leg1_R')
_vg = ob_cube.vertex_groups.new(name='Leg2_R')
_vg = ob_cube.vertex_groups.new(name='Foot1_R')
_vg = ob_cube.vertex_groups.new(name='Foot2_R')
_vg = ob_cube.vertex_groups.new(name='Arm_IK_R')
_vg = ob_cube.vertex_groups.new(name='Knee_Target_L')
_vg = ob_cube.vertex_groups.new(name='Knee_Target_R')
_vg = ob_cube.vertex_groups.new(name='Hand_IK_R')
_m = ob_cube.modifiers.new('Mirror', 'MIRROR')
_m.use_clip = True
_m = ob_cube.modifiers.new('Armature', 'ARMATURE')
_m.object = ob_armature
ob_cube_002.parent = ob_armature
ob_cube_002.matrix_parent_inverse = Matrix(((-1.0, -2.071e-08, 0.0, -0.695), (0.0, -1.0, 0.0, -2.376), (-1.819e-12, -2.279e-07, 1.0, -7.646), (0.0, 0.0, 0.0, 1.0)))
ob_cube_002.location = (-0.695, -1.509, 7.646)
ob_cube_002.lineart.crease_threshold = 0.0
ob_camera.location = (-11.39, -23.43, 9.571)
ob_camera.rotation_euler = (1.398, 0.04438, -0.4909)
ob_camera.lock_rotations_4d = False
ob_camera.empty_display_type = 'ARROWS'
ob_camera.color = (0.0, 0.0, 0.0, 0.0)
ob_camera.display_type = 'WIRE'
ob_camera.lineart.crease_threshold = 0.0
ob_cube_001.location = (0.0, 0.0, 0.0)
ob_cube_001.scale = (0.5951, 0.5951, 0.5951)
ob_cube_001.lock_rotations_4d = False
ob_cube_001.empty_display_type = 'ARROWS'
ob_cube_001.lineart.crease_threshold = 0.0

# ---- collection membership
col_collection_1.objects.link(ob_lamp)
col_collection_1.objects.link(ob_armature)
col_collection_1.objects.link(ob_cube_003)
col_collection_1.objects.link(ob_cube)
col_collection_1.objects.link(ob_cube_002)
col_collection_1.objects.link(ob_camera)
col_collection_2.objects.link(ob_cube_001)

# ---- scene / render settings (as saved in the file)
scene.camera = ob_camera
scene.frame_start = 1; scene.frame_end = 24; scene.frame_set(1)
scene.render.engine = 'CYCLES'
scene.render.image_settings.file_format = 'FFMPEG'
scene.render.resolution_percentage = 50
scene.render.fps = 30
scene.render.dither_intensity = 0.0
scene.render.use_motion_blur = True
scene.cycles.use_denoising = False
scene.cycles.samples = 128
scene.cycles.sampling_pattern = 'TABULATED_SOBOL'
scene.cycles.use_adaptive_sampling = False
scene.cycles.use_light_tree = False
scene.cycles.blur_glossy = 0.0
scene.cycles.sample_clamp_indirect = 0.0
scene.view_settings.view_transform = 'Standard'
bpy.context.view_layer.update()
